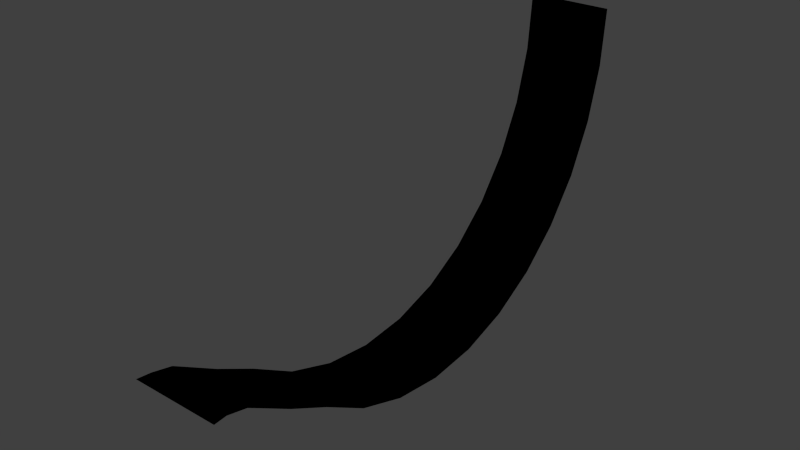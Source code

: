 # Source: Puck_Holder.blend  (saved by Blender 2.73.0; exported with 4.5.12 LTS)
import bpy
from mathutils import Matrix  # noqa: F401  (used for matrix-valued properties, if any)

bpy.ops.wm.read_factory_settings(use_empty=True)
scene = bpy.context.scene
scene.name = 'Scene'

# ---- collections
col_collection_1 = bpy.data.collections.new('Collection 1'); scene.collection.children.link(col_collection_1)

# ---- materials (node trees are filled in below, after node groups)
mat_white = bpy.data.materials.new('White')
mat_white.alpha_threshold = 0.0
mat_white.use_transparent_shadow = False
mat_white.roughness = 0.5
mat_purple = bpy.data.materials.new('Purple')
mat_purple.alpha_threshold = 0.0
mat_purple.use_transparent_shadow = False
mat_purple.diffuse_color = (0.4605, 0.1002, 1.0, 1.0)
mat_purple.roughness = 0.5
mat_black = bpy.data.materials.new('Black')
mat_black.alpha_threshold = 0.0
mat_black.use_transparent_shadow = False
mat_black.diffuse_color = (0.0, 0.0, 0.0, 1.0)
mat_black.roughness = 0.5

# ---- material node trees

# ---- world
world_world = bpy.data.worlds.new('World'); scene.world = world_world
world_world.color = (0.05088, 0.05088, 0.05088)
world_world.use_sun_shadow = False
world_world.sun_shadow_jitter_overblur = 0.0
world_world.cycles.sampling_method = 'MANUAL'
world_world.cycles.sample_map_resolution = 256

# ---- meshes
me_cube_000 = bpy.data.meshes.new('Cube.000')
me_cube_000.from_pydata([(-0.2949, -1.787, 0.07124), (0.3051, -1.787, 0.07124), (0.2899, 1.759, 1.243), (0.2899, 1.725, 0.8918), (0.2899, 1.625, 0.5543), (0.2899, 1.462, 0.2433), (0.2899, 1.242, -0.02931), (0.2899, 0.9743, -0.253), (0.2899, 0.6689, -0.4193), (0.2899, 0.3375, -0.5217), (0.2899, -0.007039, -0.5562), (0.2899, -0.3516, -0.5217), (0.2899, -0.683, -0.4193), (0.2899, -0.9883, -0.253), (0.2899, -1.256, -0.1251), (0.2899, -1.476, -0.0057), (0.2899, -1.554, 0.03626), (0.2899, -1.691, 0.06463), (-0.2905, 1.759, 1.243), (-0.2905, 1.725, 0.8918), (-0.2905, 1.625, 0.5543), (-0.2905, -1.691, 0.06463), (-0.2905, -1.554, 0.03626), (-0.2905, -1.476, -0.0057), (-0.2905, -1.256, -0.1251), (-0.2905, -0.9883, -0.253), (-0.2905, -0.683, -0.4193), (-0.2905, -0.3516, -0.5217), (-0.2905, -0.007039, -0.5562), (-0.2905, 0.3375, -0.5217), (-0.2905, 0.6689, -0.4193), (-0.2905, 0.9743, -0.253), (-0.2905, 1.242, -0.02931), (-0.2905, 1.462, 0.2433)], [], [(3, 2, 18, 19), (4, 3, 19, 20), (5, 4, 20, 33), (6, 5, 33, 32), (7, 6, 32, 31), (8, 7, 31, 30), (9, 8, 30, 29), (10, 9, 29, 28), (11, 10, 28, 27), (12, 11, 27, 26), (13, 12, 26, 25), (14, 13, 25, 24), (15, 14, 24, 23), (16, 15, 23, 22), (17, 16, 22, 21), (1, 17, 21, 0)])
me_cube_000.polygons.foreach_set('material_index', [5, 5, 5, 5, 5, 5, 5, 5, 5, 5, 5, 5, 5, 5, 5, 5])
me_cube_000.materials.append(mat_white)
me_cube_000.materials.append(mat_white)
me_cube_000.materials.append(mat_purple)
me_cube_000.materials.append(mat_purple)
me_cube_000.materials.append(mat_purple)
me_cube_000.materials.append(mat_black)
me_cube_000.materials.append(mat_black)
me_cube_000.materials.append(None)
me_cube_000.materials.append(mat_white)
me_cube_000.use_remesh_preserve_volume = False
me_cube_000.use_remesh_preserve_attributes = False
me_cube_000.use_mirror_vertex_groups = False
me_cube_000.update()

# ---- objects
ob_bottom_001 = bpy.data.objects.new('Bottom.001', me_cube_000)

# ---- transforms, parenting, visibility, modifiers, constraints
ob_bottom_001.location = (-0.3947, 0.2278, 0.3314)
ob_bottom_001.scale = (1.0, 1.0, 1.091)
ob_bottom_001.show_wire = True
ob_bottom_001.show_all_edges = True
ob_bottom_001.lineart.crease_threshold = 0.0

# ---- collection membership
col_collection_1.objects.link(ob_bottom_001)

# ---- scene / render settings (as saved in the file)
scene.frame_start = 1; scene.frame_end = 250; scene.frame_set(1)
scene.render.engine = 'BLENDER_EEVEE_NEXT'
scene.render.resolution_percentage = 50
scene.render.dither_intensity = 0.0
scene.cycles.use_denoising = False
scene.cycles.samples = 10
scene.cycles.sampling_pattern = 'TABULATED_SOBOL'
scene.cycles.light_sampling_threshold = 0.0
scene.cycles.use_adaptive_sampling = False
scene.cycles.use_light_tree = False
scene.cycles.blur_glossy = 0.0
scene.cycles.pixel_filter_type = 'GAUSSIAN'
scene.cycles.sample_clamp_indirect = 0.0
scene.view_settings.view_transform = 'Standard'
bpy.context.view_layer.update()

# ---- added for rendering (the .blend has no active camera and no usable light): camera, sun
cam_auto = bpy.data.cameras.new('AutoCamera')
cam_auto.lens = 50.0
cam_auto.sensor_width = 36.0
cam_auto.clip_end = 1000.0
ob_auto_camera = bpy.data.objects.new('AutoCamera', cam_auto)
scene.collection.objects.link(ob_auto_camera)
ob_auto_camera.location = (3.40101, -4.33468, 3.73836)
ob_auto_camera.rotation_euler = (1.09748, -7.21219e-08, 0.694738)
scene.camera = ob_auto_camera
light_auto_sun = bpy.data.lights.new('AutoSun', 'SUN')
light_auto_sun.energy = 3.0
light_auto_sun.angle = 0.0523599
ob_auto_sun = bpy.data.objects.new('AutoSun', light_auto_sun)
scene.collection.objects.link(ob_auto_sun)
ob_auto_sun.rotation_euler = (0.872665, 0.174533, 0.523599)
bpy.context.view_layer.update()
